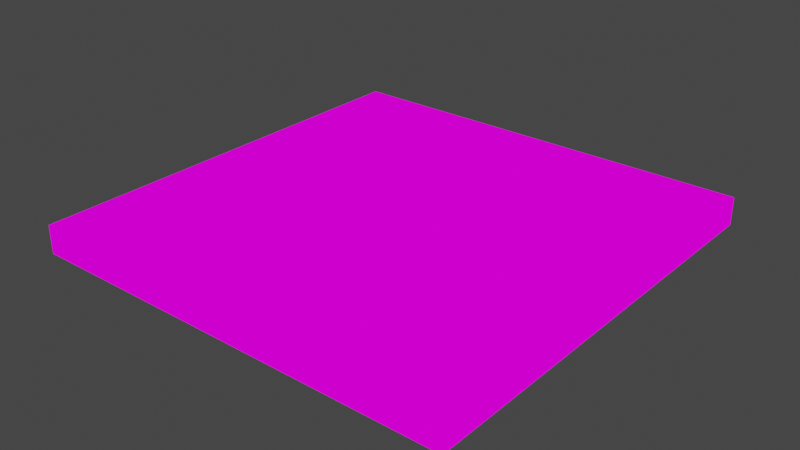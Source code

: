 # Source: waffle.blend  (saved by Blender 3.1.7; exported with 4.5.12 LTS)
import bpy
from mathutils import Matrix  # noqa: F401  (used for matrix-valued properties, if any)

bpy.ops.wm.read_factory_settings(use_empty=True)
scene = bpy.context.scene
scene.name = 'Scene'

# ---- collections
col_collection = bpy.data.collections.new('Collection'); scene.collection.children.link(col_collection)

# ---- images (referenced by path relative to the original .blend; pixels are not part of the script)
import os
ASSET_DIR = os.environ.get("B2B_ASSET_DIR", "")  # directory of the original .blend (textures are referenced by path, not embedded)
HERE = os.path.dirname(os.path.abspath(__file__))  # packed textures are extracted next to this script under _unpacked/

def load_image(name, relpath, width, height, colorspace="sRGB"):
    """Load a texture the original file referenced (path relative to the .blend, or extracted next to this script)."""
    p = next((c for c in (os.path.join(HERE, relpath), os.path.join(ASSET_DIR, relpath)) if relpath and os.path.exists(c)), "")
    if p:
        img = bpy.data.images.load(p, check_existing=True)
        img.name = name
    else:  # same state as the original file: an image datablock whose file is absent (Cycles renders it pink)
        img = bpy.data.images.new(name, width, height)
        img.source = "FILE"
        img.filepath = "//" + (relpath or name)
    img.colorspace_settings.name = colorspace
    return img
img_s_l300_jpg = load_image('s-l300.jpg', 's-l300.jpg', 1024, 1024, 'sRGB')

# ---- materials (node trees are filled in below, after node groups)
mat_material = bpy.data.materials.new('Material')
mat_material.alpha_threshold = 0.0
mat_material.use_transparent_shadow = False
mat_material.line_color = (0.0, 0.0, 0.0, 1.0)

# ---- material node trees
mat_material.use_nodes = True; mat_material.node_tree.nodes.clear()
_N = mat_material.node_tree.nodes; _L = mat_material.node_tree.links
n0 = _N.new('ShaderNodeOutputMaterial'); n0.name = 'Material Output'; n0.location = (300, 300)
n1 = _N.new('ShaderNodeTexImage'); n1.name = 'Image Texture'; n1.location = (-190, 252)
n1.image = img_s_l300_jpg
_L.new(n1.outputs[0], n0.inputs[0])
n0.is_active_output = True

# ---- world
world_world = bpy.data.worlds.new('World'); scene.world = world_world
world_world.use_nodes = True; world_world.node_tree.nodes.clear()
_N = world_world.node_tree.nodes; _L = world_world.node_tree.links
n0 = _N.new('ShaderNodeOutputWorld'); n0.name = 'World Output'; n0.location = (300, 300)
n1 = _N.new('ShaderNodeBackground'); n1.name = 'Background'; n1.location = (10, 300)
n1.inputs[0].default_value = (0.05088, 0.05088, 0.05088, 1.0)
_L.new(n1.outputs[0], n0.inputs[0])
n0.is_active_output = True
world_world.color = (0.05088, 0.05088, 0.05088)
world_world.use_sun_shadow = False
world_world.sun_shadow_jitter_overblur = 0.0

# ---- meshes
me_cube = bpy.data.meshes.new('Cube')
me_cube.from_pydata([(1.0, 1.0, 1.0), (1.0, 1.0, -1.0), (1.0, -1.0, 1.0), (1.0, -1.0, -1.0), (-1.0, 1.0, 1.0), (-1.0, 1.0, -1.0), (-1.0, -1.0, 1.0), (-1.0, -1.0, -1.0), (-1.0, 0.8259, -1.0), (1.0, 0.8259, 1.0), (-1.0, 0.8259, 1.0), (1.0, 0.8259, -1.0), (-1.0, 0.5376, -1.0), (1.0, 0.5376, 1.0), (-1.0, 0.5376, 1.0), (1.0, 0.5376, -1.0), (-1.0, 0.3676, -1.0), (1.0, 0.3676, 1.0), (-1.0, 0.3676, 1.0), (1.0, 0.3676, -1.0), (-1.0, 0.06451, -1.0), (1.0, 0.06451, 1.0), (-1.0, 0.06451, 1.0), (1.0, 0.06451, -1.0), (-1.0, -0.1092, -1.0), (1.0, -0.1092, 1.0), (-1.0, -0.1092, 1.0), (1.0, -0.1092, -1.0), (-1.0, -0.4368, -1.0), (1.0, -0.4368, 1.0), (-1.0, -0.4368, 1.0), (1.0, -0.4368, -1.0), (-1.0, -0.5794, -1.0), (1.0, -0.5794, 1.0), (-1.0, -0.5794, 1.0), (1.0, -0.5794, -1.0), (-1.0, -0.8709, -1.0), (1.0, -0.8709, 1.0), (-1.0, -0.8709, 1.0), (1.0, -0.8709, -1.0), (-0.8222, 1.0, -1.0), (-0.8222, -1.0, 1.0), (-0.8222, -1.0, -1.0), (-0.8222, 1.0, 1.0), (-0.8222, 0.8259, -1.0), (-0.8222, 0.8259, 1.0), (-0.8222, 0.5376, -1.0), (-0.8222, 0.5376, 1.0), (-0.8222, 0.3676, -1.0), (-0.8222, 0.3676, 1.0), (-0.8222, 0.06451, -1.0), (-0.8222, 0.06451, 1.0), (-0.8222, -0.1092, -1.0), (-0.8222, -0.1092, 1.0), (-0.8222, -0.4368, -1.0), (-0.8222, -0.4368, 1.0), (-0.8222, -0.5794, -1.0), (-0.8222, -0.5794, 1.0), (-0.8222, -0.8709, -1.0), (-0.8222, -0.8709, 1.0), (-0.5741, -1.0, -1.0), (-0.5741, 1.0, 1.0), (-0.5741, 0.8259, 1.0), (-0.5741, 0.5376, 1.0), (-0.5741, 0.3676, 1.0), (-0.5741, 0.06451, 1.0), (-0.5741, -0.1092, 1.0), (-0.5741, -0.4368, 1.0), (-0.5741, -0.5794, 1.0), (-0.5741, -0.8709, 1.0), (-0.5741, 1.0, -1.0), (-0.5741, -1.0, 1.0), (-0.5741, 0.8259, -1.0), (-0.5741, 0.5376, -1.0), (-0.5741, 0.3676, -1.0), (-0.5741, 0.06451, -1.0), (-0.5741, -0.1092, -1.0), (-0.5741, -0.4368, -1.0), (-0.5741, -0.5794, -1.0), (-0.5741, -0.8709, -1.0), (-0.355, -1.0, -1.0), (-0.355, 1.0, 1.0), (-0.355, 0.8259, 1.0), (-0.355, 0.5376, 1.0), (-0.355, 0.3676, 1.0), (-0.355, 0.06451, 1.0), (-0.355, -0.1092, 1.0), (-0.355, -0.4368, 1.0), (-0.355, -0.5794, 1.0), (-0.355, -0.8709, 1.0), (-0.355, 1.0, -1.0), (-0.355, -1.0, 1.0), (-0.355, 0.8259, -1.0), (-0.355, 0.5376, -1.0), (-0.355, 0.3676, -1.0), (-0.355, 0.06451, -1.0), (-0.355, -0.1092, -1.0), (-0.355, -0.4368, -1.0), (-0.355, -0.5794, -1.0), (-0.355, -0.8709, -1.0), (-0.06626, -1.0, -1.0), (-0.06626, 1.0, 1.0), (-0.06626, 0.8259, 1.0), (-0.06626, 0.5376, 1.0), (-0.06626, 0.3676, 1.0), (-0.06626, 0.06451, 1.0), (-0.06626, -0.1092, 1.0), (-0.06626, -0.4368, 1.0), (-0.06626, -0.5794, 1.0), (-0.06626, -0.8709, 1.0), (-0.06626, 1.0, -1.0), (-0.06626, -1.0, 1.0), (-0.06626, 0.8259, -1.0), (-0.06626, 0.5376, -1.0), (-0.06626, 0.3676, -1.0), (-0.06626, 0.06451, -1.0), (-0.06626, -0.1092, -1.0), (-0.06626, -0.4368, -1.0), (-0.06626, -0.5794, -1.0), (-0.06626, -0.8709, -1.0), (0.1189, -1.0, -1.0), (0.1189, 1.0, 1.0), (0.1189, 0.8259, 1.0), (0.1189, 0.5376, 1.0), (0.1189, 0.3676, 1.0), (0.1189, 0.06451, 1.0), (0.1189, -0.1092, 1.0), (0.1189, -0.4368, 1.0), (0.1189, -0.5794, 1.0), (0.1189, -0.8709, 1.0), (0.1189, 1.0, -1.0), (0.1189, -1.0, 1.0), (0.1189, 0.8259, -1.0), (0.1189, 0.5376, -1.0), (0.1189, 0.3676, -1.0), (0.1189, 0.06451, -1.0), (0.1189, -0.1092, -1.0), (0.1189, -0.4368, -1.0), (0.1189, -0.5794, -1.0), (0.1189, -0.8709, -1.0), (0.3743, -1.0, -1.0), (0.3743, 1.0, 1.0), (0.3743, 0.8259, 1.0), (0.3743, 0.5376, 1.0), (0.3743, 0.3676, 1.0), (0.3743, 0.06451, 1.0), (0.3743, -0.1092, 1.0), (0.3743, -0.4368, 1.0), (0.3743, -0.5794, 1.0), (0.3743, -0.8709, 1.0), (0.3743, 1.0, -1.0), (0.3743, -1.0, 1.0), (0.3743, 0.8259, -1.0), (0.3743, 0.5376, -1.0), (0.3743, 0.3676, -1.0), (0.3743, 0.06451, -1.0), (0.3743, -0.1092, -1.0), (0.3743, -0.4368, -1.0), (0.3743, -0.5794, -1.0), (0.3743, -0.8709, -1.0), (0.568, -1.0, -1.0), (0.568, 1.0, 1.0), (0.568, 0.8259, 1.0), (0.568, 0.5376, 1.0), (0.568, 0.3676, 1.0), (0.568, 0.06451, 1.0), (0.568, -0.1092, 1.0), (0.568, -0.4368, 1.0), (0.568, -0.5794, 1.0), (0.568, -0.8709, 1.0), (0.568, 1.0, -1.0), (0.568, -1.0, 1.0), (0.568, 0.8259, -1.0), (0.568, 0.5376, -1.0), (0.568, 0.3676, -1.0), (0.568, 0.06451, -1.0), (0.568, -0.1092, -1.0), (0.568, -0.4368, -1.0), (0.568, -0.5794, -1.0), (0.568, -0.8709, -1.0), (0.8659, -1.0, -1.0), (0.8659, 1.0, 1.0), (0.8659, 0.8259, 1.0), (0.8659, 0.5376, 1.0), (0.8659, 0.3676, 1.0), (0.8659, 0.06451, 1.0), (0.8659, -0.1092, 1.0), (0.8659, -0.4368, 1.0), (0.8659, -0.5794, 1.0), (0.8659, -0.8709, 1.0), (0.8659, 1.0, -1.0), (0.8659, -1.0, 1.0), (0.8659, 0.8259, -1.0), (0.8659, 0.5376, -1.0), (0.8659, 0.3676, -1.0), (0.8659, 0.06451, -1.0), (0.8659, -0.1092, -1.0), (0.8659, -0.4368, -1.0), (0.8659, -0.5794, -1.0), (0.8659, -0.8709, -1.0), (-0.7916, -0.5592, 0.4867), (-0.7916, -0.8399, 0.4867), (-0.7916, -0.1061, 0.4867), (-0.7916, -0.4218, 0.4867), (-0.7916, 0.3532, 0.4867), (-0.7916, 0.06123, 0.4867), (-0.7916, 0.7948, 0.4867), (-0.7916, 0.517, 0.4867), (-0.5526, 0.7948, 0.4867), (-0.5526, 0.517, 0.4867), (-0.5526, 0.3532, 0.4867), (-0.5526, 0.06123, 0.4867), (-0.5526, -0.1061, 0.4867), (-0.5526, -0.4218, 0.4867), (-0.5526, -0.5592, 0.4867), (-0.5526, -0.8399, 0.4867), (-0.3416, -0.5592, 0.4867), (-0.3416, -0.8399, 0.4867), (-0.3416, -0.1061, 0.4867), (-0.3416, -0.4218, 0.4867), (-0.3416, 0.3532, 0.4867), (-0.3416, 0.06123, 0.4867), (-0.3416, 0.7948, 0.4867), (-0.3416, 0.517, 0.4867), (-0.06334, 0.7948, 0.4867), (-0.06334, 0.517, 0.4867), (-0.06334, 0.3532, 0.4867), (-0.06334, 0.06123, 0.4867), (-0.06334, -0.1061, 0.4867), (-0.06334, -0.4218, 0.4867), (-0.06334, -0.5592, 0.4867), (-0.06334, -0.8399, 0.4867), (0.115, -0.5592, 0.4867), (0.115, -0.8399, 0.4867), (0.115, -0.1061, 0.4867), (0.115, -0.4218, 0.4867), (0.115, 0.3532, 0.4867), (0.115, 0.06123, 0.4867), (0.115, 0.7948, 0.4867), (0.115, 0.517, 0.4867), (0.3611, 0.7948, 0.4867), (0.3611, 0.517, 0.4867), (0.3611, 0.3532, 0.4867), (0.3611, 0.06123, 0.4867), (0.3611, -0.1061, 0.4867), (0.3611, -0.4218, 0.4867), (0.3611, -0.5592, 0.4867), (0.3611, -0.8399, 0.4867), (0.5477, -0.5592, 0.4867), (0.5477, -0.8399, 0.4867), (0.5477, -0.1061, 0.4867), (0.5477, -0.4218, 0.4867), (0.5477, 0.3532, 0.4867), (0.5477, 0.06123, 0.4867), (0.5477, 0.7948, 0.4867), (0.5477, 0.517, 0.4867), (0.8347, 0.7948, 0.4867), (0.8347, 0.517, 0.4867), (0.8347, 0.3532, 0.4867), (0.8347, 0.06123, 0.4867), (0.8347, -0.1061, 0.4867), (0.8347, -0.4218, 0.4867), (0.8347, -0.5592, 0.4867), (0.8347, -0.8399, 0.4867), (-0.5634, 0.8105, -0.6154), (-0.807, 0.8105, -0.6154), (-0.5634, 0.5274, -0.6154), (-0.807, 0.5274, -0.6154), (-0.5634, 0.3605, -0.6154), (-0.807, 0.3605, -0.6154), (-0.5634, 0.06288, -0.6154), (-0.807, 0.06288, -0.6154), (-0.5634, -0.1077, -0.6154), (-0.807, -0.1077, -0.6154), (-0.5634, -0.4293, -0.6154), (-0.807, -0.4293, -0.6154), (-0.5634, -0.5694, -0.6154), (-0.807, -0.5694, -0.6154), (-0.5634, -0.8555, -0.6154), (-0.807, -0.8555, -0.6154), (-0.06481, 0.8105, -0.6154), (-0.3483, 0.8105, -0.6154), (-0.06481, 0.5274, -0.6154), (-0.3483, 0.5274, -0.6154), (-0.06481, 0.3605, -0.6154), (-0.3483, 0.3605, -0.6154), (-0.06481, 0.06288, -0.6154), (-0.3483, 0.06288, -0.6154), (-0.06481, -0.1077, -0.6154), (-0.3483, -0.1077, -0.6154), (-0.06481, -0.4293, -0.6154), (-0.3483, -0.4293, -0.6154), (-0.06481, -0.5694, -0.6154), (-0.3483, -0.5694, -0.6154), (-0.06481, -0.8555, -0.6154), (-0.3483, -0.8555, -0.6154), (0.3678, 0.8105, -0.6154), (0.1169, 0.8105, -0.6154), (0.3678, 0.5274, -0.6154), (0.1169, 0.5274, -0.6154), (0.3678, 0.3605, -0.6154), (0.1169, 0.3605, -0.6154), (0.3678, 0.06288, -0.6154), (0.1169, 0.06288, -0.6154), (0.3678, -0.1077, -0.6154), (0.1169, -0.1077, -0.6154), (0.3678, -0.4293, -0.6154), (0.1169, -0.4293, -0.6154), (0.3678, -0.5694, -0.6154), (0.1169, -0.5694, -0.6154), (0.3678, -0.8555, -0.6154), (0.1169, -0.8555, -0.6154), (0.8504, 0.8105, -0.6154), (0.5579, 0.8105, -0.6154), (0.8504, 0.5274, -0.6154), (0.5579, 0.5274, -0.6154), (0.8504, 0.3605, -0.6154), (0.5579, 0.3605, -0.6154), (0.8504, 0.06288, -0.6154), (0.5579, 0.06288, -0.6154), (0.8504, -0.1077, -0.6154), (0.5579, -0.1077, -0.6154), (0.8504, -0.4293, -0.6154), (0.5579, -0.4293, -0.6154), (0.8504, -0.5694, -0.6154), (0.5579, -0.5694, -0.6154), (0.8504, -0.8555, -0.6154), (0.5579, -0.8555, -0.6154)], [], [(59, 38, 6, 41), (42, 41, 6, 7), (8, 10, 4, 5), (199, 39, 3, 180), (39, 37, 2, 3), (190, 181, 0, 1), (1, 0, 9, 11), (190, 1, 11, 192), (12, 14, 10, 8), (43, 4, 10, 45), (16, 18, 14, 12), (11, 9, 13, 15), (192, 11, 15, 193), (45, 10, 14, 47), (20, 22, 18, 16), (15, 13, 17, 19), (193, 15, 19, 194), (47, 14, 18, 49), (24, 26, 22, 20), (19, 17, 21, 23), (194, 19, 23, 195), (49, 18, 22, 51), (28, 30, 26, 24), (23, 21, 25, 27), (195, 23, 27, 196), (51, 22, 26, 53), (32, 34, 30, 28), (27, 25, 29, 31), (196, 27, 31, 197), (53, 26, 30, 55), (36, 38, 34, 32), (31, 29, 33, 35), (197, 31, 35, 198), (55, 30, 34, 57), (7, 6, 38, 36), (35, 33, 37, 39), (198, 35, 39, 199), (57, 34, 38, 59), (144, 124, 236, 242), (32, 56, 58, 36), (67, 55, 57, 68), (28, 54, 56, 32), (85, 105, 227, 221), (24, 52, 54, 28), (65, 51, 53, 66), (20, 50, 52, 24), (57, 59, 201, 200), (16, 48, 50, 20), (63, 47, 49, 64), (12, 46, 48, 16), (182, 162, 254, 256), (8, 44, 46, 12), (61, 43, 45, 62), (5, 40, 44, 8), (5, 4, 43, 40), (36, 58, 42, 7), (60, 71, 41, 42), (69, 59, 41, 71), (89, 69, 71, 91), (80, 91, 71, 60), (81, 61, 62, 82), (82, 62, 63, 83), (83, 63, 64, 84), (84, 64, 65, 85), (85, 65, 66, 86), (86, 66, 67, 87), (87, 67, 68, 88), (88, 68, 69, 89), (175, 174, 317, 319), (54, 77, 78, 56), (93, 92, 281, 283), (50, 75, 76, 52), (135, 134, 301, 303), (46, 73, 74, 48), (75, 50, 271, 270), (40, 70, 72, 44), (40, 43, 61, 70), (58, 79, 60, 42), (66, 53, 202, 212), (107, 87, 88, 108), (123, 143, 241, 239), (105, 85, 86, 106), (149, 148, 246, 247), (103, 83, 84, 104), (104, 84, 220, 226), (101, 81, 82, 102), (100, 111, 91, 80), (109, 89, 91, 111), (78, 98, 99, 79), (77, 97, 98, 78), (76, 96, 97, 77), (75, 95, 96, 76), (74, 94, 95, 75), (73, 93, 94, 74), (72, 92, 93, 73), (70, 90, 92, 72), (70, 61, 81, 90), (79, 99, 80, 60), (129, 109, 111, 131), (120, 131, 111, 100), (121, 101, 102, 122), (122, 102, 103, 123), (123, 103, 104, 124), (124, 104, 105, 125), (125, 105, 106, 126), (126, 106, 107, 127), (127, 107, 108, 128), (128, 108, 109, 129), (177, 176, 321, 323), (97, 117, 118, 98), (95, 94, 285, 287), (95, 115, 116, 96), (137, 136, 305, 307), (93, 113, 114, 94), (48, 74, 268, 269), (90, 110, 112, 92), (90, 81, 101, 110), (99, 119, 100, 80), (51, 65, 211, 205), (147, 127, 128, 148), (187, 186, 260, 261), (145, 125, 126, 146), (142, 122, 238, 240), (143, 123, 124, 144), (83, 103, 225, 223), (141, 121, 122, 142), (140, 151, 131, 120), (149, 129, 131, 151), (118, 138, 139, 119), (117, 137, 138, 118), (116, 136, 137, 117), (115, 135, 136, 116), (114, 134, 135, 115), (113, 133, 134, 114), (112, 132, 133, 113), (110, 130, 132, 112), (110, 101, 121, 130), (119, 139, 120, 100), (169, 149, 151, 171), (160, 171, 151, 140), (161, 141, 142, 162), (162, 142, 143, 163), (163, 143, 144, 164), (164, 144, 145, 165), (165, 145, 146, 166), (166, 146, 147, 167), (167, 147, 148, 168), (168, 148, 149, 169), (179, 178, 325, 327), (137, 157, 158, 138), (97, 96, 289, 291), (135, 155, 156, 136), (46, 44, 265, 267), (133, 153, 154, 134), (139, 138, 309, 311), (130, 150, 152, 132), (130, 121, 141, 150), (139, 159, 140, 120), (109, 108, 230, 231), (187, 167, 168, 188), (64, 49, 204, 210), (185, 165, 166, 186), (147, 146, 244, 245), (183, 163, 164, 184), (102, 82, 222, 224), (181, 161, 162, 182), (180, 191, 171, 160), (189, 169, 171, 191), (158, 178, 179, 159), (157, 177, 178, 158), (156, 176, 177, 157), (155, 175, 176, 156), (154, 174, 175, 155), (153, 173, 174, 154), (152, 172, 173, 153), (150, 170, 172, 152), (150, 141, 161, 170), (159, 179, 160, 140), (37, 189, 191, 2), (3, 2, 191, 180), (0, 181, 182, 9), (9, 182, 183, 13), (13, 183, 184, 17), (17, 184, 185, 21), (21, 185, 186, 25), (25, 186, 187, 29), (29, 187, 188, 33), (33, 188, 189, 37), (73, 46, 267, 266), (177, 197, 198, 178), (99, 98, 293, 295), (175, 195, 196, 176), (44, 72, 264, 265), (173, 193, 194, 174), (50, 48, 269, 271), (170, 190, 192, 172), (170, 161, 181, 190), (179, 199, 180, 160), (214, 200, 201, 215), (212, 202, 203, 213), (210, 204, 205, 211), (208, 206, 207, 209), (230, 216, 217, 231), (228, 218, 219, 229), (226, 220, 221, 227), (224, 222, 223, 225), (246, 232, 233, 247), (244, 234, 235, 245), (242, 236, 237, 243), (240, 238, 239, 241), (262, 248, 249, 263), (260, 250, 251, 261), (258, 252, 253, 259), (256, 254, 255, 257), (189, 188, 262, 263), (55, 67, 213, 203), (163, 183, 257, 255), (106, 86, 218, 228), (88, 89, 217, 216), (125, 145, 243, 237), (68, 57, 200, 214), (184, 164, 252, 258), (87, 107, 229, 219), (146, 126, 234, 244), (59, 69, 215, 201), (128, 129, 233, 232), (165, 185, 259, 253), (108, 88, 216, 230), (86, 87, 219, 218), (127, 147, 245, 235), (186, 166, 250, 260), (53, 55, 203, 202), (89, 109, 231, 217), (168, 169, 249, 248), (148, 128, 232, 246), (126, 127, 235, 234), (167, 187, 261, 251), (84, 85, 221, 220), (129, 149, 247, 233), (188, 168, 248, 262), (166, 167, 251, 250), (124, 125, 237, 236), (169, 189, 263, 249), (82, 83, 223, 222), (49, 51, 205, 204), (164, 165, 253, 252), (122, 123, 239, 238), (162, 163, 255, 254), (45, 47, 207, 206), (63, 62, 208, 209), (103, 102, 224, 225), (65, 64, 210, 211), (143, 142, 240, 241), (105, 104, 226, 227), (67, 66, 212, 213), (183, 182, 256, 257), (145, 144, 242, 243), (62, 45, 206, 208), (107, 106, 228, 229), (69, 68, 214, 215), (185, 184, 258, 259), (47, 63, 209, 207), (277, 276, 278, 279), (273, 272, 274, 275), (269, 268, 270, 271), (265, 264, 266, 267), (293, 292, 294, 295), (289, 288, 290, 291), (285, 284, 286, 287), (281, 280, 282, 283), (309, 308, 310, 311), (305, 304, 306, 307), (301, 300, 302, 303), (297, 296, 298, 299), (325, 324, 326, 327), (321, 320, 322, 323), (317, 316, 318, 319), (313, 312, 314, 315), (52, 76, 272, 273), (133, 132, 297, 299), (92, 112, 280, 281), (173, 172, 313, 315), (77, 54, 275, 274), (113, 93, 283, 282), (132, 152, 296, 297), (94, 114, 284, 285), (153, 133, 299, 298), (56, 78, 276, 277), (172, 192, 312, 313), (115, 95, 287, 286), (134, 154, 300, 301), (193, 173, 315, 314), (96, 116, 288, 289), (78, 79, 278, 276), (155, 135, 303, 302), (79, 58, 279, 278), (174, 194, 316, 317), (117, 97, 291, 290), (136, 156, 304, 305), (118, 119, 294, 292), (195, 175, 319, 318), (98, 118, 292, 293), (76, 77, 274, 272), (157, 137, 307, 306), (176, 196, 320, 321), (158, 159, 310, 308), (119, 99, 295, 294), (138, 158, 308, 309), (58, 56, 277, 279), (116, 117, 290, 288), (197, 177, 323, 322), (74, 75, 270, 268), (198, 199, 326, 324), (159, 139, 311, 310), (178, 198, 324, 325), (156, 157, 306, 304), (114, 115, 286, 284), (199, 179, 327, 326), (72, 73, 266, 264), (196, 197, 322, 320), (154, 155, 302, 300), (54, 52, 273, 275), (112, 113, 282, 280), (194, 195, 318, 316), (152, 153, 298, 296), (192, 193, 314, 312)])
_uv = me_cube.uv_layers.new(name='UVMap')
_uv.uv.foreach_set('vector', [0.837, 0.8905, 0.9138, 0.8934, 0.9117, 0.95, 0.8349, 0.947, 0.8373, 0.1, 0.8376, 0.04926, 0.905, 0.05, 0.905, 0.1017, 0.8173, 0.08538, 0.82, 0.04637, 0.8878, 0.04637, 0.885, 0.08538, 0.8366, 0.8773, 0.8918, 0.8787, 0.89, 0.9333, 0.8348, 0.932, 0.8236, 0.09564, 0.8236, 0.04269, 0.8716, 0.04269, 0.8716, 0.09564, 0.8456, 0.08962, 0.8456, 0.0375, 0.8994, 0.0375, 0.8994, 0.08962, 0.1284, 0.09564, 0.1284, 0.04269, 0.1931, 0.04269, 0.1931, 0.09564, 0.8622, 0.08466, 0.9183, 0.08667, 0.9159, 0.1604, 0.8599, 0.1584, 0.7051, 0.08538, 0.7078, 0.04637, 0.82, 0.04637, 0.8173, 0.08538, 0.8674, 0.07096, 0.945, 0.07333, 0.9421, 0.1496, 0.8645, 0.1472, 0.6389, 0.08538, 0.6416, 0.04637, 0.7078, 0.04637, 0.7051, 0.08538, 0.1931, 0.09564, 0.1931, 0.04269, 0.3002, 0.04269, 0.3002, 0.09564, 0.8599, 0.1584, 0.9159, 0.1604, 0.9118, 0.2824, 0.8559, 0.2806, 0.8645, 0.1472, 0.9421, 0.1496, 0.9373, 0.276, 0.8599, 0.2735, 0.5209, 0.08538, 0.5237, 0.04637, 0.6416, 0.04637, 0.6389, 0.08538, 0.3002, 0.09564, 0.3002, 0.04269, 0.3634, 0.04269, 0.3634, 0.09564, 0.8559, 0.2806, 0.9118, 0.2824, 0.9094, 0.3544, 0.8536, 0.3526, 0.8599, 0.2735, 0.9373, 0.276, 0.9345, 0.3505, 0.8571, 0.348, 0.4533, 0.08538, 0.4561, 0.04637, 0.5237, 0.04637, 0.5209, 0.08538, 0.3634, 0.09564, 0.3634, 0.04269, 0.476, 0.04269, 0.476, 0.09564, 0.8536, 0.3526, 0.9094, 0.3544, 0.9051, 0.4827, 0.8494, 0.481, 0.8571, 0.348, 0.9345, 0.3505, 0.9294, 0.4834, 0.8522, 0.4807, 0.3258, 0.08538, 0.3286, 0.04637, 0.4561, 0.04637, 0.4533, 0.08538, 0.476, 0.09564, 0.476, 0.04269, 0.5406, 0.04269, 0.5406, 0.09564, 0.8494, 0.481, 0.9051, 0.4827, 0.9026, 0.5562, 0.847, 0.5546, 0.8522, 0.4807, 0.9294, 0.4834, 0.9265, 0.5595, 0.8494, 0.5568, 0.2703, 0.08538, 0.2731, 0.04637, 0.3286, 0.04637, 0.3258, 0.08538, 0.5406, 0.09564, 0.5406, 0.04269, 0.6623, 0.04269, 0.6623, 0.09564, 0.847, 0.5546, 0.9026, 0.5562, 0.898, 0.6949, 0.8425, 0.6934, 0.8494, 0.5568, 0.9265, 0.5595, 0.9211, 0.7031, 0.8441, 0.7003, 0.1569, 0.08538, 0.1597, 0.04637, 0.2731, 0.04637, 0.2703, 0.08538, 0.6623, 0.09564, 0.6623, 0.04269, 0.7153, 0.04269, 0.7153, 0.09564, 0.8425, 0.6934, 0.898, 0.6949, 0.896, 0.7553, 0.8406, 0.7538, 0.8441, 0.7003, 0.9211, 0.7031, 0.9187, 0.7657, 0.8417, 0.7628, 0.1067, 0.08538, 0.1094, 0.04637, 0.1597, 0.04637, 0.1569, 0.08538, 0.7153, 0.09564, 0.7153, 0.04269, 0.8236, 0.04269, 0.8236, 0.09564, 0.8406, 0.7538, 0.896, 0.7553, 0.8918, 0.8787, 0.8366, 0.8773, 0.8417, 0.7628, 0.9187, 0.7657, 0.9138, 0.8934, 0.837, 0.8905, 0.3365, 0.3308, 0.4477, 0.3344, 0.4477, 0.3344, 0.3365, 0.3308, 0.06982, 0.7332, 0.1433, 0.7352, 0.1409, 0.8599, 0.06764, 0.858, 0.7366, 0.6964, 0.8441, 0.7003, 0.8417, 0.7628, 0.7344, 0.7589, 0.07089, 0.6721, 0.1444, 0.6741, 0.1433, 0.7352, 0.06982, 0.7332, 0.6493, 0.4738, 0.5239, 0.4695, 0.5239, 0.4695, 0.6493, 0.4738, 0.07335, 0.5318, 0.1471, 0.534, 0.1444, 0.6741, 0.07089, 0.6721, 0.7444, 0.477, 0.8522, 0.4807, 0.8494, 0.5568, 0.7417, 0.5531, 0.07465, 0.4574, 0.1485, 0.4596, 0.1471, 0.534, 0.07335, 0.5318, 0.8417, 0.7628, 0.837, 0.8905, 0.837, 0.8905, 0.8417, 0.7628, 0.07692, 0.3275, 0.1509, 0.3299, 0.1485, 0.4596, 0.07465, 0.4574, 0.7518, 0.27, 0.8599, 0.2735, 0.8571, 0.348, 0.7491, 0.3444, 0.0782, 0.2547, 0.1523, 0.2572, 0.1509, 0.3299, 0.07692, 0.3275, 0.1281, 0.1242, 0.2581, 0.1283, 0.2581, 0.1283, 0.1281, 0.1242, 0.08036, 0.1312, 0.1546, 0.1338, 0.1523, 0.2572, 0.0782, 0.2547, 0.759, 0.06765, 0.8674, 0.07096, 0.8645, 0.1472, 0.7563, 0.1438, 0.08167, 0.05667, 0.156, 0.05933, 0.1546, 0.1338, 0.08036, 0.1312, 0.09725, 0.08962, 0.09725, 0.0375, 0.1686, 0.0375, 0.1686, 0.08962, 0.06764, 0.858, 0.1409, 0.8599, 0.1399, 0.9151, 0.06667, 0.9133, 0.7428, 0.09776, 0.7435, 0.04823, 0.8376, 0.04926, 0.8373, 0.1, 0.7298, 0.8864, 0.837, 0.8905, 0.8349, 0.947, 0.7278, 0.9429, 0.6352, 0.8828, 0.7298, 0.8864, 0.7278, 0.9429, 0.6333, 0.9393, 0.6594, 0.09575, 0.6605, 0.04731, 0.7435, 0.04823, 0.7428, 0.09776, 0.6634, 0.06473, 0.759, 0.06765, 0.7563, 0.1438, 0.6607, 0.1408, 0.6607, 0.1408, 0.7563, 0.1438, 0.7518, 0.27, 0.6564, 0.2669, 0.6564, 0.2669, 0.7518, 0.27, 0.7491, 0.3444, 0.6538, 0.3413, 0.6538, 0.3413, 0.7491, 0.3444, 0.7444, 0.477, 0.6493, 0.4738, 0.6493, 0.4738, 0.7444, 0.477, 0.7417, 0.5531, 0.6467, 0.5497, 0.6467, 0.5497, 0.7417, 0.5531, 0.7366, 0.6964, 0.6417, 0.693, 0.6417, 0.693, 0.7366, 0.6964, 0.7344, 0.7589, 0.6396, 0.7554, 0.6396, 0.7554, 0.7344, 0.7589, 0.7298, 0.8864, 0.6352, 0.8828, 0.7257, 0.4772, 0.7296, 0.3486, 0.7296, 0.3486, 0.7257, 0.4772, 0.1444, 0.6741, 0.247, 0.677, 0.2458, 0.7379, 0.1433, 0.7352, 0.347, 0.2636, 0.3498, 0.1406, 0.3498, 0.1406, 0.347, 0.2636, 0.1485, 0.4596, 0.2515, 0.4628, 0.25, 0.537, 0.1471, 0.534, 0.5392, 0.4715, 0.5426, 0.3426, 0.5426, 0.3426, 0.5392, 0.4715, 0.1523, 0.2572, 0.2557, 0.2606, 0.2542, 0.3333, 0.1509, 0.3299, 0.2515, 0.4628, 0.1485, 0.4596, 0.1485, 0.4596, 0.2515, 0.4628, 0.156, 0.05933, 0.2598, 0.06306, 0.2583, 0.1374, 0.1546, 0.1338, 0.1686, 0.08962, 0.1686, 0.0375, 0.2681, 0.0375, 0.2681, 0.08962, 0.1409, 0.8599, 0.2432, 0.8624, 0.242, 0.9176, 0.1399, 0.9151, 0.7417, 0.5531, 0.8494, 0.5568, 0.8494, 0.5568, 0.7417, 0.5531, 0.5167, 0.6885, 0.6417, 0.693, 0.6396, 0.7554, 0.5146, 0.7507, 0.45, 0.2602, 0.3388, 0.2566, 0.3388, 0.2566, 0.45, 0.2602, 0.5239, 0.4695, 0.6493, 0.4738, 0.6467, 0.5497, 0.5214, 0.5454, 0.3201, 0.8708, 0.324, 0.7437, 0.324, 0.7437, 0.3201, 0.8708, 0.5306, 0.2628, 0.6564, 0.2669, 0.6538, 0.3413, 0.5282, 0.3371, 0.5282, 0.3371, 0.6538, 0.3413, 0.6538, 0.3413, 0.5282, 0.3371, 0.5373, 0.06088, 0.6634, 0.06473, 0.6607, 0.1408, 0.5348, 0.1369, 0.5494, 0.09311, 0.551, 0.04611, 0.6605, 0.04731, 0.6594, 0.09575, 0.5105, 0.878, 0.6352, 0.8828, 0.6333, 0.9393, 0.5086, 0.9344, 0.2458, 0.7379, 0.3362, 0.7403, 0.3334, 0.8647, 0.2432, 0.8624, 0.247, 0.677, 0.3376, 0.6795, 0.3362, 0.7403, 0.2458, 0.7379, 0.25, 0.537, 0.3408, 0.5397, 0.3376, 0.6795, 0.247, 0.677, 0.2515, 0.4628, 0.3424, 0.4655, 0.3408, 0.5397, 0.25, 0.537, 0.2542, 0.3333, 0.3454, 0.3362, 0.3424, 0.4655, 0.2515, 0.4628, 0.2557, 0.2606, 0.347, 0.2636, 0.3454, 0.3362, 0.2542, 0.3333, 0.2583, 0.1374, 0.3498, 0.1406, 0.347, 0.2636, 0.2557, 0.2606, 0.2598, 0.06306, 0.3515, 0.06634, 0.3498, 0.1406, 0.2583, 0.1374, 0.2681, 0.08962, 0.2681, 0.0375, 0.3559, 0.0375, 0.3559, 0.08962, 0.2432, 0.8624, 0.3334, 0.8647, 0.3322, 0.9198, 0.242, 0.9176, 0.4305, 0.875, 0.5105, 0.878, 0.5086, 0.9344, 0.4287, 0.9314, 0.4789, 0.09141, 0.4808, 0.04534, 0.551, 0.04611, 0.5494, 0.09311, 0.4564, 0.05842, 0.5373, 0.06088, 0.5348, 0.1369, 0.454, 0.1344, 0.454, 0.1344, 0.5348, 0.1369, 0.5306, 0.2628, 0.45, 0.2602, 0.45, 0.2602, 0.5306, 0.2628, 0.5282, 0.3371, 0.4477, 0.3344, 0.4477, 0.3344, 0.5282, 0.3371, 0.5239, 0.4695, 0.4435, 0.4667, 0.4435, 0.4667, 0.5239, 0.4695, 0.5214, 0.5454, 0.441, 0.5426, 0.441, 0.5426, 0.5214, 0.5454, 0.5167, 0.6885, 0.4365, 0.6855, 0.4365, 0.6855, 0.5167, 0.6885, 0.5146, 0.7507, 0.4345, 0.7478, 0.4345, 0.7478, 0.5146, 0.7507, 0.5105, 0.878, 0.4305, 0.875, 0.7193, 0.69, 0.7235, 0.551, 0.7235, 0.551, 0.7193, 0.69, 0.3376, 0.6795, 0.457, 0.6828, 0.4555, 0.7435, 0.3362, 0.7403, 0.3424, 0.4655, 0.3454, 0.3362, 0.3454, 0.3362, 0.3424, 0.4655, 0.3424, 0.4655, 0.4624, 0.4692, 0.4605, 0.5432, 0.3408, 0.5397, 0.5336, 0.6849, 0.5373, 0.5455, 0.5373, 0.5455, 0.5336, 0.6849, 0.347, 0.2636, 0.4674, 0.2676, 0.4656, 0.3401, 0.3454, 0.3362, 0.1509, 0.3299, 0.2542, 0.3333, 0.2542, 0.3333, 0.1509, 0.3299, 0.3515, 0.06634, 0.4723, 0.07067, 0.4704, 0.1448, 0.3498, 0.1406, 0.3559, 0.08962, 0.3559, 0.0375, 0.4718, 0.0375, 0.4718, 0.08962, 0.3334, 0.8647, 0.4524, 0.8677, 0.4511, 0.9227, 0.3322, 0.9198, 0.8522, 0.4807, 0.7444, 0.477, 0.7444, 0.477, 0.8522, 0.4807, 0.3259, 0.6815, 0.4365, 0.6855, 0.4345, 0.7478, 0.324, 0.7437, 0.113, 0.6738, 0.1169, 0.5312, 0.1169, 0.5312, 0.113, 0.6738, 0.3325, 0.4629, 0.4435, 0.4667, 0.441, 0.5426, 0.3302, 0.5387, 0.3426, 0.1309, 0.454, 0.1344, 0.454, 0.1344, 0.3426, 0.1309, 0.3388, 0.2566, 0.45, 0.2602, 0.4477, 0.3344, 0.3365, 0.3308, 0.6564, 0.2669, 0.5306, 0.2628, 0.5306, 0.2628, 0.6564, 0.2669, 0.3449, 0.05501, 0.4564, 0.05842, 0.454, 0.1344, 0.3426, 0.1309, 0.3816, 0.08907, 0.3839, 0.04427, 0.4808, 0.04534, 0.4789, 0.09141, 0.3201, 0.8708, 0.4305, 0.875, 0.4287, 0.9314, 0.3184, 0.9271, 0.4555, 0.7435, 0.532, 0.7456, 0.5287, 0.8696, 0.4524, 0.8677, 0.457, 0.6828, 0.5336, 0.6849, 0.532, 0.7456, 0.4555, 0.7435, 0.4605, 0.5432, 0.5373, 0.5455, 0.5336, 0.6849, 0.457, 0.6828, 0.4624, 0.4692, 0.5392, 0.4715, 0.5373, 0.5455, 0.4605, 0.5432, 0.4656, 0.3401, 0.5426, 0.3426, 0.5392, 0.4715, 0.4624, 0.4692, 0.4674, 0.2676, 0.5445, 0.2702, 0.5426, 0.3426, 0.4656, 0.3401, 0.4704, 0.1448, 0.5478, 0.1475, 0.5445, 0.2702, 0.4674, 0.2676, 0.4723, 0.07067, 0.5497, 0.07345, 0.5478, 0.1475, 0.4704, 0.1448, 0.4718, 0.08962, 0.4718, 0.0375, 0.546, 0.0375, 0.546, 0.08962, 0.4524, 0.8677, 0.5287, 0.8696, 0.5273, 0.9245, 0.4511, 0.9227, 0.2365, 0.8676, 0.3201, 0.8708, 0.3184, 0.9271, 0.2348, 0.9239, 0.3079, 0.08729, 0.3105, 0.04347, 0.3839, 0.04427, 0.3816, 0.08907, 0.2603, 0.05243, 0.3449, 0.05501, 0.3426, 0.1309, 0.2581, 0.1283, 0.2581, 0.1283, 0.3426, 0.1309, 0.3388, 0.2566, 0.2544, 0.2539, 0.2544, 0.2539, 0.3388, 0.2566, 0.3365, 0.3308, 0.2523, 0.328, 0.2523, 0.328, 0.3365, 0.3308, 0.3325, 0.4629, 0.2484, 0.46, 0.2484, 0.46, 0.3325, 0.4629, 0.3302, 0.5387, 0.2462, 0.5357, 0.2462, 0.5357, 0.3302, 0.5387, 0.3259, 0.6815, 0.242, 0.6785, 0.242, 0.6785, 0.3259, 0.6815, 0.324, 0.7437, 0.2402, 0.7406, 0.2402, 0.7406, 0.324, 0.7437, 0.3201, 0.8708, 0.2365, 0.8676, 0.7138, 0.8742, 0.7175, 0.7505, 0.7175, 0.7505, 0.7138, 0.8742, 0.5336, 0.6849, 0.6392, 0.6878, 0.6375, 0.7484, 0.532, 0.7456, 0.3376, 0.6795, 0.3408, 0.5397, 0.3408, 0.5397, 0.3376, 0.6795, 0.5392, 0.4715, 0.6453, 0.4748, 0.6432, 0.5486, 0.5373, 0.5455, 0.1523, 0.2572, 0.1546, 0.1338, 0.1546, 0.1338, 0.1523, 0.2572, 0.5445, 0.2702, 0.651, 0.2737, 0.6489, 0.346, 0.5426, 0.3426, 0.5287, 0.8696, 0.532, 0.7456, 0.532, 0.7456, 0.5287, 0.8696, 0.5497, 0.07345, 0.6566, 0.07728, 0.6545, 0.1512, 0.5478, 0.1475, 0.546, 0.08962, 0.546, 0.0375, 0.6485, 0.0375, 0.6485, 0.08962, 0.5287, 0.8696, 0.634, 0.8722, 0.6324, 0.9271, 0.5273, 0.9245, 0.5105, 0.878, 0.5146, 0.7507, 0.5146, 0.7507, 0.5105, 0.878, 0.113, 0.6738, 0.242, 0.6785, 0.2402, 0.7406, 0.1113, 0.7359, 0.7491, 0.3444, 0.8571, 0.348, 0.8571, 0.348, 0.7491, 0.3444, 0.119, 0.4556, 0.2484, 0.46, 0.2462, 0.5357, 0.1169, 0.5312, 0.3259, 0.6815, 0.3302, 0.5387, 0.3302, 0.5387, 0.3259, 0.6815, 0.1247, 0.2497, 0.2544, 0.2539, 0.2523, 0.328, 0.1226, 0.3237, 0.5348, 0.1369, 0.6607, 0.1408, 0.6607, 0.1408, 0.5348, 0.1369, 0.1302, 0.04845, 0.2603, 0.05243, 0.2581, 0.1283, 0.1281, 0.1242, 0.1944, 0.08456, 0.1975, 0.04223, 0.3105, 0.04347, 0.3079, 0.08729, 0.1078, 0.8627, 0.2365, 0.8676, 0.2348, 0.9239, 0.1062, 0.9189, 0.6375, 0.7484, 0.7175, 0.7505, 0.7138, 0.8742, 0.634, 0.8722, 0.6392, 0.6878, 0.7193, 0.69, 0.7175, 0.7505, 0.6375, 0.7484, 0.6432, 0.5486, 0.7235, 0.551, 0.7193, 0.69, 0.6392, 0.6878, 0.6453, 0.4748, 0.7257, 0.4772, 0.7235, 0.551, 0.6432, 0.5486, 0.6489, 0.346, 0.7296, 0.3486, 0.7257, 0.4772, 0.6453, 0.4748, 0.651, 0.2737, 0.7317, 0.2764, 0.7296, 0.3486, 0.6489, 0.346, 0.6545, 0.1512, 0.7354, 0.1541, 0.7317, 0.2764, 0.651, 0.2737, 0.6566, 0.07728, 0.7376, 0.08019, 0.7354, 0.1541, 0.6545, 0.1512, 0.6485, 0.08962, 0.6485, 0.0375, 0.7261, 0.0375, 0.7261, 0.08962, 0.634, 0.8722, 0.7138, 0.8742, 0.7122, 0.929, 0.6324, 0.9271, 0.04984, 0.8605, 0.1078, 0.8627, 0.1062, 0.9189, 0.04833, 0.9167, 0.1433, 0.08333, 0.1467, 0.04167, 0.1975, 0.04223, 0.1944, 0.08456, 0.07167, 0.04667, 0.1302, 0.04845, 0.1281, 0.1242, 0.06964, 0.1224, 0.06964, 0.1224, 0.1281, 0.1242, 0.1247, 0.2497, 0.06627, 0.2478, 0.06627, 0.2478, 0.1247, 0.2497, 0.1226, 0.3237, 0.06429, 0.3218, 0.06429, 0.3218, 0.1226, 0.3237, 0.119, 0.4556, 0.06075, 0.4536, 0.06075, 0.4536, 0.119, 0.4556, 0.1169, 0.5312, 0.05873, 0.5292, 0.05873, 0.5292, 0.1169, 0.5312, 0.113, 0.6738, 0.0549, 0.6717, 0.0549, 0.6717, 0.113, 0.6738, 0.1113, 0.7359, 0.05324, 0.7337, 0.05324, 0.7337, 0.1113, 0.7359, 0.1078, 0.8627, 0.04984, 0.8605, 0.2557, 0.2606, 0.1523, 0.2572, 0.1523, 0.2572, 0.2557, 0.2606, 0.7193, 0.69, 0.8425, 0.6934, 0.8406, 0.7538, 0.7175, 0.7505, 0.3334, 0.8647, 0.3362, 0.7403, 0.3362, 0.7403, 0.3334, 0.8647, 0.7257, 0.4772, 0.8494, 0.481, 0.847, 0.5546, 0.7235, 0.551, 0.1546, 0.1338, 0.2583, 0.1374, 0.2583, 0.1374, 0.1546, 0.1338, 0.7317, 0.2764, 0.8559, 0.2806, 0.8536, 0.3526, 0.7296, 0.3486, 0.1485, 0.4596, 0.1509, 0.3299, 0.1509, 0.3299, 0.1485, 0.4596, 0.7376, 0.08019, 0.8622, 0.08466, 0.8599, 0.1584, 0.7354, 0.1541, 0.7261, 0.08962, 0.7261, 0.0375, 0.8456, 0.0375, 0.8456, 0.08962, 0.7138, 0.8742, 0.8366, 0.8773, 0.8348, 0.932, 0.7122, 0.929, 0.7344, 0.7589, 0.8417, 0.7628, 0.837, 0.8905, 0.7298, 0.8864, 0.7417, 0.5531, 0.8494, 0.5568, 0.8441, 0.7003, 0.7366, 0.6964, 0.7491, 0.3444, 0.8571, 0.348, 0.8522, 0.4807, 0.7444, 0.477, 0.7563, 0.1438, 0.8645, 0.1472, 0.8599, 0.2735, 0.7518, 0.27, 0.5146, 0.7507, 0.6396, 0.7554, 0.6352, 0.8828, 0.5105, 0.878, 0.5214, 0.5454, 0.6467, 0.5497, 0.6417, 0.693, 0.5167, 0.6885, 0.5282, 0.3371, 0.6538, 0.3413, 0.6493, 0.4738, 0.5239, 0.4695, 0.5348, 0.1369, 0.6607, 0.1408, 0.6564, 0.2669, 0.5306, 0.2628, 0.324, 0.7437, 0.4345, 0.7478, 0.4305, 0.875, 0.3201, 0.8708, 0.3302, 0.5387, 0.441, 0.5426, 0.4365, 0.6855, 0.3259, 0.6815, 0.3365, 0.3308, 0.4477, 0.3344, 0.4435, 0.4667, 0.3325, 0.4629, 0.3426, 0.1309, 0.454, 0.1344, 0.45, 0.2602, 0.3388, 0.2566, 0.1113, 0.7359, 0.2402, 0.7406, 0.2365, 0.8676, 0.1078, 0.8627, 0.1169, 0.5312, 0.2462, 0.5357, 0.242, 0.6785, 0.113, 0.6738, 0.1226, 0.3237, 0.2523, 0.328, 0.2484, 0.46, 0.119, 0.4556, 0.1281, 0.1242, 0.2581, 0.1283, 0.2544, 0.2539, 0.1247, 0.2497, 0.1078, 0.8627, 0.1113, 0.7359, 0.1113, 0.7359, 0.1078, 0.8627, 0.8441, 0.7003, 0.7366, 0.6964, 0.7366, 0.6964, 0.8441, 0.7003, 0.2544, 0.2539, 0.1247, 0.2497, 0.1247, 0.2497, 0.2544, 0.2539, 0.5214, 0.5454, 0.6467, 0.5497, 0.6467, 0.5497, 0.5214, 0.5454, 0.6396, 0.7554, 0.6352, 0.8828, 0.6352, 0.8828, 0.6396, 0.7554, 0.4435, 0.4667, 0.3325, 0.4629, 0.3325, 0.4629, 0.4435, 0.4667, 0.7344, 0.7589, 0.8417, 0.7628, 0.8417, 0.7628, 0.7344, 0.7589, 0.1226, 0.3237, 0.2523, 0.328, 0.2523, 0.328, 0.1226, 0.3237, 0.6417, 0.693, 0.5167, 0.6885, 0.5167, 0.6885, 0.6417, 0.693, 0.3302, 0.5387, 0.441, 0.5426, 0.441, 0.5426, 0.3302, 0.5387, 0.837, 0.8905, 0.7298, 0.8864, 0.7298, 0.8864, 0.837, 0.8905, 0.4345, 0.7478, 0.4305, 0.875, 0.4305, 0.875, 0.4345, 0.7478, 0.2484, 0.46, 0.119, 0.4556, 0.119, 0.4556, 0.2484, 0.46, 0.5146, 0.7507, 0.6396, 0.7554, 0.6396, 0.7554, 0.5146, 0.7507, 0.6467, 0.5497, 0.6417, 0.693, 0.6417, 0.693, 0.6467, 0.5497, 0.4365, 0.6855, 0.3259, 0.6815, 0.3259, 0.6815, 0.4365, 0.6855, 0.1169, 0.5312, 0.2462, 0.5357, 0.2462, 0.5357, 0.1169, 0.5312, 0.8494, 0.5568, 0.8441, 0.7003, 0.8441, 0.7003, 0.8494, 0.5568, 0.6352, 0.8828, 0.5105, 0.878, 0.5105, 0.878, 0.6352, 0.8828, 0.2402, 0.7406, 0.2365, 0.8676, 0.2365, 0.8676, 0.2402, 0.7406, 0.324, 0.7437, 0.4345, 0.7478, 0.4345, 0.7478, 0.324, 0.7437, 0.441, 0.5426, 0.4365, 0.6855, 0.4365, 0.6855, 0.441, 0.5426, 0.242, 0.6785, 0.113, 0.6738, 0.113, 0.6738, 0.242, 0.6785, 0.6538, 0.3413, 0.6493, 0.4738, 0.6493, 0.4738, 0.6538, 0.3413, 0.4305, 0.875, 0.3201, 0.8708, 0.3201, 0.8708, 0.4305, 0.875, 0.1113, 0.7359, 0.2402, 0.7406, 0.2402, 0.7406, 0.1113, 0.7359, 0.2462, 0.5357, 0.242, 0.6785, 0.242, 0.6785, 0.2462, 0.5357, 0.4477, 0.3344, 0.4435, 0.4667, 0.4435, 0.4667, 0.4477, 0.3344, 0.2365, 0.8676, 0.1078, 0.8627, 0.1078, 0.8627, 0.2365, 0.8676, 0.6607, 0.1408, 0.6564, 0.2669, 0.6564, 0.2669, 0.6607, 0.1408, 0.8571, 0.348, 0.8522, 0.4807, 0.8522, 0.4807, 0.8571, 0.348, 0.2523, 0.328, 0.2484, 0.46, 0.2484, 0.46, 0.2523, 0.328, 0.454, 0.1344, 0.45, 0.2602, 0.45, 0.2602, 0.454, 0.1344, 0.2581, 0.1283, 0.2544, 0.2539, 0.2544, 0.2539, 0.2581, 0.1283, 0.8645, 0.1472, 0.8599, 0.2735, 0.8599, 0.2735, 0.8645, 0.1472, 0.7518, 0.27, 0.7563, 0.1438, 0.7563, 0.1438, 0.7518, 0.27, 0.5306, 0.2628, 0.5348, 0.1369, 0.5348, 0.1369, 0.5306, 0.2628, 0.7444, 0.477, 0.7491, 0.3444, 0.7491, 0.3444, 0.7444, 0.477, 0.3388, 0.2566, 0.3426, 0.1309, 0.3426, 0.1309, 0.3388, 0.2566, 0.5239, 0.4695, 0.5282, 0.3371, 0.5282, 0.3371, 0.5239, 0.4695, 0.7366, 0.6964, 0.7417, 0.5531, 0.7417, 0.5531, 0.7366, 0.6964, 0.1247, 0.2497, 0.1281, 0.1242, 0.1281, 0.1242, 0.1247, 0.2497, 0.3325, 0.4629, 0.3365, 0.3308, 0.3365, 0.3308, 0.3325, 0.4629, 0.7563, 0.1438, 0.8645, 0.1472, 0.8645, 0.1472, 0.7563, 0.1438, 0.5167, 0.6885, 0.5214, 0.5454, 0.5214, 0.5454, 0.5167, 0.6885, 0.7298, 0.8864, 0.7344, 0.7589, 0.7344, 0.7589, 0.7298, 0.8864, 0.119, 0.4556, 0.1226, 0.3237, 0.1226, 0.3237, 0.119, 0.4556, 0.8599, 0.2735, 0.7518, 0.27, 0.7518, 0.27, 0.8599, 0.2735, 0.1433, 0.7352, 0.2458, 0.7379, 0.2432, 0.8624, 0.1409, 0.8599, 0.1471, 0.534, 0.25, 0.537, 0.247, 0.677, 0.1444, 0.6741, 0.1509, 0.3299, 0.2542, 0.3333, 0.2515, 0.4628, 0.1485, 0.4596, 0.1546, 0.1338, 0.2583, 0.1374, 0.2557, 0.2606, 0.1523, 0.2572, 0.3362, 0.7403, 0.4555, 0.7435, 0.4524, 0.8677, 0.3334, 0.8647, 0.3408, 0.5397, 0.4605, 0.5432, 0.457, 0.6828, 0.3376, 0.6795, 0.3454, 0.3362, 0.4656, 0.3401, 0.4624, 0.4692, 0.3424, 0.4655, 0.3498, 0.1406, 0.4704, 0.1448, 0.4674, 0.2676, 0.347, 0.2636, 0.532, 0.7456, 0.6375, 0.7484, 0.634, 0.8722, 0.5287, 0.8696, 0.5373, 0.5455, 0.6432, 0.5486, 0.6392, 0.6878, 0.5336, 0.6849, 0.5426, 0.3426, 0.6489, 0.346, 0.6453, 0.4748, 0.5392, 0.4715, 0.5478, 0.1475, 0.6545, 0.1512, 0.651, 0.2737, 0.5445, 0.2702, 0.7175, 0.7505, 0.8406, 0.7538, 0.8366, 0.8773, 0.7138, 0.8742, 0.7235, 0.551, 0.847, 0.5546, 0.8425, 0.6934, 0.7193, 0.69, 0.7296, 0.3486, 0.8536, 0.3526, 0.8494, 0.481, 0.7257, 0.4772, 0.7354, 0.1541, 0.8599, 0.1584, 0.8559, 0.2806, 0.7317, 0.2764, 0.1471, 0.534, 0.25, 0.537, 0.25, 0.537, 0.1471, 0.534, 0.5445, 0.2702, 0.5478, 0.1475, 0.5478, 0.1475, 0.5445, 0.2702, 0.3498, 0.1406, 0.4704, 0.1448, 0.4704, 0.1448, 0.3498, 0.1406, 0.7317, 0.2764, 0.7354, 0.1541, 0.7354, 0.1541, 0.7317, 0.2764, 0.247, 0.677, 0.1444, 0.6741, 0.1444, 0.6741, 0.247, 0.677, 0.4674, 0.2676, 0.347, 0.2636, 0.347, 0.2636, 0.4674, 0.2676, 0.5478, 0.1475, 0.6545, 0.1512, 0.6545, 0.1512, 0.5478, 0.1475, 0.3454, 0.3362, 0.4656, 0.3401, 0.4656, 0.3401, 0.3454, 0.3362, 0.651, 0.2737, 0.5445, 0.2702, 0.5445, 0.2702, 0.651, 0.2737, 0.1433, 0.7352, 0.2458, 0.7379, 0.2458, 0.7379, 0.1433, 0.7352, 0.7354, 0.1541, 0.8599, 0.1584, 0.8599, 0.1584, 0.7354, 0.1541, 0.4624, 0.4692, 0.3424, 0.4655, 0.3424, 0.4655, 0.4624, 0.4692, 0.5426, 0.3426, 0.6489, 0.346, 0.6489, 0.346, 0.5426, 0.3426, 0.8559, 0.2806, 0.7317, 0.2764, 0.7317, 0.2764, 0.8559, 0.2806, 0.3408, 0.5397, 0.4605, 0.5432, 0.4605, 0.5432, 0.3408, 0.5397, 0.2458, 0.7379, 0.2432, 0.8624, 0.2432, 0.8624, 0.2458, 0.7379, 0.6453, 0.4748, 0.5392, 0.4715, 0.5392, 0.4715, 0.6453, 0.4748, 0.2432, 0.8624, 0.1409, 0.8599, 0.1409, 0.8599, 0.2432, 0.8624, 0.7296, 0.3486, 0.8536, 0.3526, 0.8536, 0.3526, 0.7296, 0.3486, 0.457, 0.6828, 0.3376, 0.6795, 0.3376, 0.6795, 0.457, 0.6828, 0.5373, 0.5455, 0.6432, 0.5486, 0.6432, 0.5486, 0.5373, 0.5455, 0.4555, 0.7435, 0.4524, 0.8677, 0.4524, 0.8677, 0.4555, 0.7435, 0.8494, 0.481, 0.7257, 0.4772, 0.7257, 0.4772, 0.8494, 0.481, 0.3362, 0.7403, 0.4555, 0.7435, 0.4555, 0.7435, 0.3362, 0.7403, 0.25, 0.537, 0.247, 0.677, 0.247, 0.677, 0.25, 0.537, 0.6392, 0.6878, 0.5336, 0.6849, 0.5336, 0.6849, 0.6392, 0.6878, 0.7235, 0.551, 0.847, 0.5546, 0.847, 0.5546, 0.7235, 0.551, 0.6375, 0.7484, 0.634, 0.8722, 0.634, 0.8722, 0.6375, 0.7484, 0.4524, 0.8677, 0.3334, 0.8647, 0.3334, 0.8647, 0.4524, 0.8677, 0.532, 0.7456, 0.6375, 0.7484, 0.6375, 0.7484, 0.532, 0.7456, 0.1409, 0.8599, 0.1433, 0.7352, 0.1433, 0.7352, 0.1409, 0.8599, 0.4605, 0.5432, 0.457, 0.6828, 0.457, 0.6828, 0.4605, 0.5432, 0.8425, 0.6934, 0.7193, 0.69, 0.7193, 0.69, 0.8425, 0.6934, 0.2542, 0.3333, 0.2515, 0.4628, 0.2515, 0.4628, 0.2542, 0.3333, 0.8406, 0.7538, 0.8366, 0.8773, 0.8366, 0.8773, 0.8406, 0.7538, 0.634, 0.8722, 0.5287, 0.8696, 0.5287, 0.8696, 0.634, 0.8722, 0.7175, 0.7505, 0.8406, 0.7538, 0.8406, 0.7538, 0.7175, 0.7505, 0.6432, 0.5486, 0.6392, 0.6878, 0.6392, 0.6878, 0.6432, 0.5486, 0.4656, 0.3401, 0.4624, 0.4692, 0.4624, 0.4692, 0.4656, 0.3401, 0.8366, 0.8773, 0.7138, 0.8742, 0.7138, 0.8742, 0.8366, 0.8773, 0.2583, 0.1374, 0.2557, 0.2606, 0.2557, 0.2606, 0.2583, 0.1374, 0.847, 0.5546, 0.8425, 0.6934, 0.8425, 0.6934, 0.847, 0.5546, 0.6489, 0.346, 0.6453, 0.4748, 0.6453, 0.4748, 0.6489, 0.346, 0.1444, 0.6741, 0.1471, 0.534, 0.1471, 0.534, 0.1444, 0.6741, 0.4704, 0.1448, 0.4674, 0.2676, 0.4674, 0.2676, 0.4704, 0.1448, 0.8536, 0.3526, 0.8494, 0.481, 0.8494, 0.481, 0.8536, 0.3526, 0.6545, 0.1512, 0.651, 0.2737, 0.651, 0.2737, 0.6545, 0.1512, 0.8599, 0.1584, 0.8559, 0.2806, 0.8559, 0.2806, 0.8599, 0.1584])
me_cube.materials.append(mat_material)
me_cube.use_remesh_preserve_volume = False
me_cube.use_remesh_preserve_attributes = False
me_cube.use_mirror_vertex_groups = False
me_cube.update()

# ---- objects
ob_cube = bpy.data.objects.new('Cube', me_cube)

# ---- transforms, parenting, visibility, modifiers, constraints
ob_cube.location = (0.0, 0.0, 0.0)
ob_cube.scale = (0.7097, 0.7097, 0.04597)
ob_cube.lock_rotations_4d = False
ob_cube.empty_display_type = 'ARROWS'
ob_cube.lineart.crease_threshold = 0.0

# ---- collection membership
col_collection.objects.link(ob_cube)

# ---- scene / render settings (as saved in the file)
scene.frame_start = 1; scene.frame_end = 250; scene.frame_set(1)
scene.render.engine = 'BLENDER_EEVEE_NEXT'
scene.cycles.sampling_pattern = 'TABULATED_SOBOL'
scene.cycles.use_light_tree = False
scene.view_settings.view_transform = 'Filmic'
bpy.context.view_layer.update()

# ---- added for rendering (the .blend has no active camera and no usable light): camera, sun
cam_auto = bpy.data.cameras.new('AutoCamera')
cam_auto.lens = 50.0
cam_auto.sensor_width = 36.0
cam_auto.clip_end = 1000.0
ob_auto_camera = bpy.data.objects.new('AutoCamera', cam_auto)
scene.collection.objects.link(ob_auto_camera)
ob_auto_camera.location = (1.85924, -2.23109, 1.48739)
ob_auto_camera.rotation_euler = (1.09748, -7.21219e-08, 0.694738)
scene.camera = ob_auto_camera
light_auto_sun = bpy.data.lights.new('AutoSun', 'SUN')
light_auto_sun.energy = 3.0
light_auto_sun.angle = 0.0523599
ob_auto_sun = bpy.data.objects.new('AutoSun', light_auto_sun)
scene.collection.objects.link(ob_auto_sun)
ob_auto_sun.rotation_euler = (0.872665, 0.174533, 0.523599)
bpy.context.view_layer.update()
